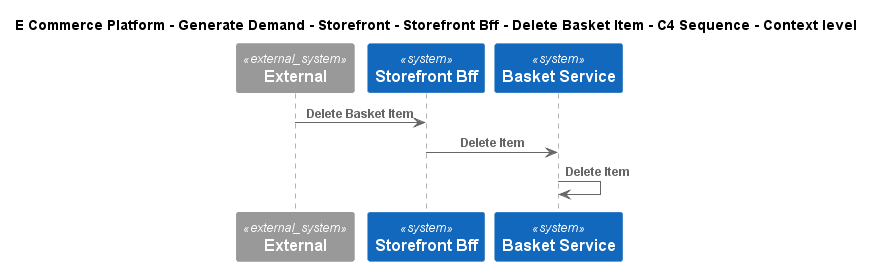

The diagram above was rendered by PlantUML. Its source (embedded in the PNG):
@startuml
!include ..\..\..\..\..\..\..\.c4s\C4_Sequence.puml
SHOW_FOOT_BOXES()

title E Commerce Platform - Generate Demand - Storefront - Storefront Bff - Delete Basket Item - C4 Sequence - Context level

System_Ext(C4InterFlow.SoftwareSystems.ExternalSystem, "External", "")
System(ECommercePlatform.GenerateDemand.Storefront.SoftwareSystems.StorefrontBff, "Storefront Bff", "")
System(ECommercePlatform.GenerateDemand.Basket.SoftwareSystems.BasketService, "Basket Service", "")

Rel(C4InterFlow.SoftwareSystems.ExternalSystem, ECommercePlatform.GenerateDemand.Storefront.SoftwareSystems.StorefrontBff, "Delete Basket Item")
Rel(ECommercePlatform.GenerateDemand.Storefront.SoftwareSystems.StorefrontBff, ECommercePlatform.GenerateDemand.Basket.SoftwareSystems.BasketService, "Delete Item")
Rel(ECommercePlatform.GenerateDemand.Basket.SoftwareSystems.BasketService, ECommercePlatform.GenerateDemand.Basket.SoftwareSystems.BasketService, "Delete Item")


@enduml